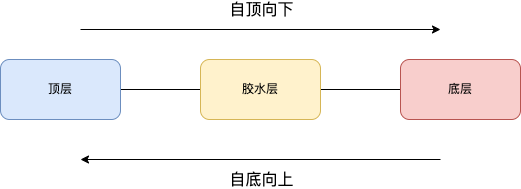

The diagram above was exported from draw.io. Its source (the exported page's mxGraphModel, read from the mxfile embedded in the PNG):
<mxGraphModel dx="1114" dy="999" grid="1" gridSize="10" guides="1" tooltips="1" connect="1" arrows="1" fold="1" page="1" pageScale="1" pageWidth="850" pageHeight="1100" math="0" shadow="0">
  <root>
    <mxCell id="0" />
    <mxCell id="1" parent="0" />
    <mxCell id="4of_ZM3FHx-CKaGhc85f-4" style="edgeStyle=orthogonalEdgeStyle;rounded=0;orthogonalLoop=1;jettySize=auto;html=1;entryX=0;entryY=0.5;entryDx=0;entryDy=0;endArrow=none;endFill=0;" edge="1" parent="1" source="4of_ZM3FHx-CKaGhc85f-1" target="4of_ZM3FHx-CKaGhc85f-2">
      <mxGeometry relative="1" as="geometry" />
    </mxCell>
    <mxCell id="4of_ZM3FHx-CKaGhc85f-1" value="顶层" style="rounded=1;whiteSpace=wrap;html=1;fillColor=#dae8fc;strokeColor=#6c8ebf;" vertex="1" parent="1">
      <mxGeometry x="80" y="290" width="120" height="60" as="geometry" />
    </mxCell>
    <mxCell id="4of_ZM3FHx-CKaGhc85f-5" style="edgeStyle=orthogonalEdgeStyle;rounded=0;orthogonalLoop=1;jettySize=auto;html=1;exitX=1;exitY=0.5;exitDx=0;exitDy=0;endArrow=none;endFill=0;" edge="1" parent="1" source="4of_ZM3FHx-CKaGhc85f-2" target="4of_ZM3FHx-CKaGhc85f-3">
      <mxGeometry relative="1" as="geometry" />
    </mxCell>
    <mxCell id="4of_ZM3FHx-CKaGhc85f-2" value="胶水层" style="rounded=1;whiteSpace=wrap;html=1;fillColor=#fff2cc;strokeColor=#d6b656;" vertex="1" parent="1">
      <mxGeometry x="280" y="290" width="120" height="60" as="geometry" />
    </mxCell>
    <mxCell id="4of_ZM3FHx-CKaGhc85f-3" value="底层" style="rounded=1;whiteSpace=wrap;html=1;fillColor=#f8cecc;strokeColor=#b85450;" vertex="1" parent="1">
      <mxGeometry x="480" y="290" width="120" height="60" as="geometry" />
    </mxCell>
    <mxCell id="4of_ZM3FHx-CKaGhc85f-6" value="" style="endArrow=classic;html=1;rounded=0;" edge="1" parent="1">
      <mxGeometry relative="1" as="geometry">
        <mxPoint x="160" y="260" as="sourcePoint" />
        <mxPoint x="520" y="260" as="targetPoint" />
      </mxGeometry>
    </mxCell>
    <mxCell id="4of_ZM3FHx-CKaGhc85f-7" value="&lt;font style=&quot;font-size: 16px;&quot;&gt;自顶向下&lt;/font&gt;" style="edgeLabel;resizable=0;html=1;align=center;verticalAlign=middle;" connectable="0" vertex="1" parent="4of_ZM3FHx-CKaGhc85f-6">
      <mxGeometry relative="1" as="geometry">
        <mxPoint y="-20" as="offset" />
      </mxGeometry>
    </mxCell>
    <mxCell id="4of_ZM3FHx-CKaGhc85f-9" value="" style="endArrow=classic;html=1;rounded=0;" edge="1" parent="1">
      <mxGeometry relative="1" as="geometry">
        <mxPoint x="520" y="390" as="sourcePoint" />
        <mxPoint x="160" y="390" as="targetPoint" />
      </mxGeometry>
    </mxCell>
    <mxCell id="4of_ZM3FHx-CKaGhc85f-10" value="&lt;span style=&quot;font-size: 16px;&quot;&gt;自底向上&lt;/span&gt;" style="edgeLabel;resizable=0;html=1;align=center;verticalAlign=middle;" connectable="0" vertex="1" parent="4of_ZM3FHx-CKaGhc85f-9">
      <mxGeometry relative="1" as="geometry">
        <mxPoint y="20" as="offset" />
      </mxGeometry>
    </mxCell>
  </root>
</mxGraphModel>